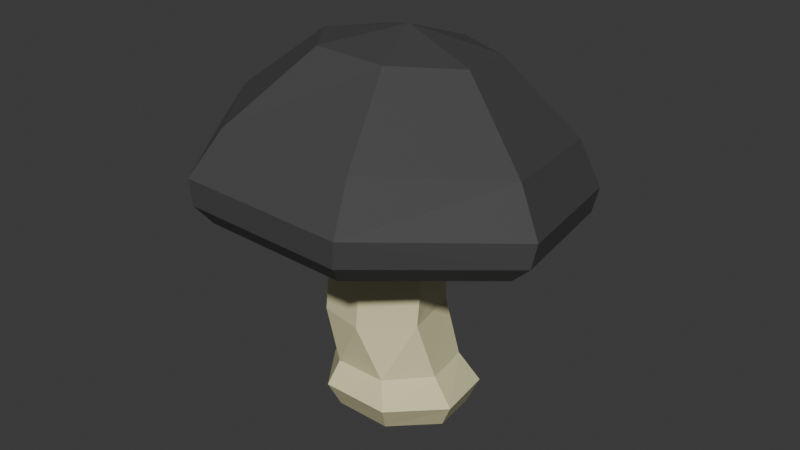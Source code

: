 # Source: mushroom_gray.blend  (saved by Blender 4.5.90; exported with 4.5.12 LTS)
import bpy
from mathutils import Matrix  # noqa: F401  (used for matrix-valued properties, if any)

bpy.ops.wm.read_factory_settings(use_empty=True)
scene = bpy.context.scene
scene.name = 'Scene'

# ---- collections
col_collection = bpy.data.collections.new('Collection'); scene.collection.children.link(col_collection)

# ---- materials (node trees are filled in below, after node groups)
mat_top_mushroom = bpy.data.materials.new('Top Mushroom')
mat_stem = bpy.data.materials.new('Stem')

# ---- material node trees
mat_top_mushroom.use_nodes = True; mat_top_mushroom.node_tree.nodes.clear()
_N = mat_top_mushroom.node_tree.nodes; _L = mat_top_mushroom.node_tree.links
n0 = _N.new('ShaderNodeBsdfPrincipled'); n0.name = 'Principled BSDF'; n0.location = (-200, 100)
n0.inputs[0].default_value = (0.05744, 0.05744, 0.05744, 1.0)
n0.inputs[2].default_value = 0.7778
n1 = _N.new('ShaderNodeOutputMaterial'); n1.name = 'Material Output'; n1.location = (200, 100)
_L.new(n0.outputs[0], n1.inputs[0])
n1.is_active_output = True
mat_stem.use_nodes = True; mat_stem.node_tree.nodes.clear()
_N = mat_stem.node_tree.nodes; _L = mat_stem.node_tree.links
n0 = _N.new('ShaderNodeBsdfPrincipled'); n0.name = 'Principled BSDF'; n0.location = (-200, 100)
n0.inputs[0].default_value = (0.8002, 0.7552, 0.4409, 1.0)
n0.inputs[2].default_value = 0.3571
n1 = _N.new('ShaderNodeOutputMaterial'); n1.name = 'Material Output'; n1.location = (200, 100)
_L.new(n0.outputs[0], n1.inputs[0])
n1.is_active_output = True

# ---- world
world_world = bpy.data.worlds.new('World'); scene.world = world_world
world_world.use_nodes = True; world_world.node_tree.nodes.clear()
_N = world_world.node_tree.nodes; _L = world_world.node_tree.links
n0 = _N.new('ShaderNodeOutputWorld'); n0.name = 'World Output'; n0.location = (200, 100)
n1 = _N.new('ShaderNodeBackground'); n1.name = 'Background'; n1.location = (-200, 100)
n1.inputs[0].default_value = (0.05088, 0.05088, 0.05088, 1.0)
_L.new(n1.outputs[0], n0.inputs[0])
n0.is_active_output = True
world_world.color = (0.05088, 0.05088, 0.05088)
world_world.sun_shadow_jitter_overblur = 0.0

# ---- meshes
me_sphere = bpy.data.meshes.new('Sphere')
me_sphere.from_pydata([(0.004966, 0.07221, 0.2698), (0.003154, 0.1232, 0.2063), (0.002484, 0.1418, 0.1724), (0.001991, 0.1366, 0.1536), (0.05601, 0.04778, 0.2716), (0.1029, 0.07961, 0.2125), (0.1174, 0.08714, 0.1764), (0.1145, 0.08279, 0.1575), (0.04313, -0.01772, 0.1535), (0.01869, -0.04208, 0.1611), (0.06874, -0.006981, 0.2782), (0.1255, -0.02712, 0.2233), (0.1459, -0.0361, 0.1912), (0.1425, -0.03787, 0.1721), (0.001676, 0.03139, 0.1494), (-0.01414, -0.0412, 0.1627), (0.03356, -0.05086, 0.2847), (0.06003, -0.1143, 0.2394), (0.06718, -0.1355, 0.2061), (0.06503, -0.1346, 0.1864), (0.03251, 0.01618, 0.1519), (-0.03541, -0.01629, 0.1592), (-0.02918, 0.01631, 0.1529), (0.005511, 0.009348, 0.2928), (-0.02303, -0.05081, 0.2862), (-0.05074, -0.1127, 0.2401), (-0.06096, -0.1357, 0.2096), (-0.05974, -0.1346, 0.1896), (-0.09938, 0.07241, 0.1507), (-0.1241, -0.03621, 0.1651), (-0.05842, -0.006873, 0.2815), (-0.1201, -0.0274, 0.2319), (-0.1404, -0.03592, 0.1988), (-0.1377, -0.03764, 0.1794), (0.103, 0.07224, 0.1454), (-0.05387, -0.1234, 0.1743), (-0.04596, 0.04787, 0.2742), (-0.09285, 0.07647, 0.2142), (-0.1119, 0.08717, 0.1823), (-0.1102, 0.08298, 0.1634), (0.001672, 0.1207, 0.1419), (0.05842, -0.1235, 0.1714), (0.1282, -0.03642, 0.1585), (0.04671, -0.02639, 0.1292), (0.01549, -0.05537, 0.1346), (-0.004826, 0.02653, 0.1225), (-0.01976, -0.04818, 0.1339), (0.03571, 0.01743, 0.1227), (-0.0361, -0.02265, 0.1306), (-0.03175, 0.006504, 0.1264), (0.04514, -0.02872, 0.08688), (0.01342, -0.05858, 0.08704), (-0.007712, 0.02735, 0.08292), (-0.02215, -0.05118, 0.08679), (0.03506, 0.01788, 0.0855), (-0.03721, -0.0252, 0.08531), (-0.03332, 0.003334, 0.08276), (0.05252, -0.01667, 0.04083), (0.02866, -0.04906, 0.04398), (0.006567, 0.04284, 0.03801), (-0.01267, -0.04866, 0.04362), (0.0446, 0.02306, 0.03858), (-0.03487, -0.01636, 0.04035), (-0.02788, 0.02094, 0.03739), (0.06802, -0.01779, 0.01952), (0.03736, -0.05857, 0.02524), (0.01079, 0.05651, 0.0136), (-0.01531, -0.05952, 0.02678), (0.05816, 0.03253, 0.0146), (-0.04631, -0.01784, 0.0227), (-0.03532, 0.03176, 0.01668), (0.05703, -0.01248, -0.002167), (0.02997, -0.04684, 0.002278), (0.007622, 0.04971, -0.009), (-0.0143, -0.04706, 0.003291), (0.04812, 0.03058, -0.008223), (-0.04141, -0.01239, 0.0005688), (-0.03183, 0.03004, -0.004953)], [], [(3, 2, 6, 7), (1, 0, 4, 5), (2, 1, 5, 6), (0, 23, 4), (4, 23, 10), (7, 6, 12, 13), (24, 23, 30), (6, 5, 11, 12), (13, 12, 18, 19), (11, 17, 18, 12), (40, 34, 20, 14), (41, 35, 15, 9), (10, 11, 5, 4), (10, 23, 16), (19, 18, 26, 27), (30, 36, 37, 31), (34, 42, 8, 20), (42, 41, 9, 8), (24, 16, 23), (28, 40, 14, 22), (29, 28, 22, 21), (35, 29, 21, 15), (26, 25, 31, 32), (25, 24, 30, 31), (13, 19, 41, 42), (27, 26, 32, 33), (17, 25, 26, 18), (7, 13, 42, 34), (39, 3, 40, 28), (32, 31, 37, 38), (36, 23, 0), (19, 27, 35, 41), (33, 32, 38, 39), (37, 36, 0, 1), (38, 37, 1, 2), (3, 7, 34, 40), (39, 38, 2, 3), (36, 30, 23), (27, 33, 29, 35), (33, 39, 28, 29), (14, 20, 47, 45), (20, 8, 43, 47), (21, 22, 49, 48), (9, 15, 46, 44), (8, 9, 44, 43), (22, 14, 45, 49), (15, 21, 48, 46), (47, 43, 50, 54), (49, 45, 52, 56), (46, 48, 55, 53), (43, 44, 51, 50), (45, 47, 54, 52), (48, 49, 56, 55), (44, 46, 53, 51), (50, 51, 58, 57), (52, 54, 61, 59), (55, 56, 63, 62), (51, 53, 60, 58), (54, 50, 57, 61), (56, 52, 59, 63), (53, 55, 62, 60), (63, 59, 66, 70), (60, 62, 69, 67), (57, 58, 65, 64), (59, 61, 68, 66), (62, 63, 70, 69), (58, 60, 67, 65), (61, 57, 64, 68), (65, 67, 74, 72), (68, 64, 71, 75), (70, 66, 73, 77), (67, 69, 76, 74), (64, 65, 72, 71), (66, 68, 75, 73), (69, 70, 77, 76), (74, 76, 77, 73, 75, 71, 72), (10, 16, 17, 11), (25, 17, 16, 24)])
me_sphere.polygons.foreach_set('material_index', [0, 0, 0, 0, 0, 0, 0, 0, 0, 2, 0, 0, 2, 0, 0, 2, 0, 0, 2, 0, 0, 0, 0, 2, 0, 0, 2, 0, 0, 0, 0, 0, 0, 2, 0, 0, 0, 2, 0, 0, 1, 1, 1, 1, 1, 1, 1, 1, 1, 1, 1, 1, 1, 1, 1, 1, 1, 1, 1, 1, 1, 1, 1, 1, 1, 1, 1, 1, 1, 1, 1, 1, 1, 1, 1, 1, 0, 0])
_uv = me_sphere.uv_layers.new(name='UVMap')
_uv.uv.foreach_set('vector', [0.7143, 0.4286, 0.7143, 0.5714, 0.5714, 0.5714, 0.5714, 0.4286, 0.7143, 0.7143, 0.7143, 0.8571, 0.5714, 0.8571, 0.5714, 0.7143, 0.7143, 0.5714, 0.7143, 0.7143, 0.5714, 0.7143, 0.5714, 0.5714, 0.7143, 0.8571, 0.6429, 1.0, 0.5714, 0.8571, 0.5714, 0.8571, 0.5, 1.0, 0.4286, 0.8571, 0.5714, 0.4286, 0.5714, 0.5714, 0.4286, 0.5714, 0.4286, 0.4286, 0.1429, 0.8571, 0.07143, 1.0, 0.0, 0.8571, 0.5714, 0.5714, 0.5714, 0.7143, 0.4286, 0.7143, 0.4286, 0.5714, 0.4286, 0.4286, 0.4286, 0.5714, 0.2857, 0.5714, 0.2857, 0.4286, 0.4286, 0.7143, 0.2857, 0.7143, 0.2857, 0.5714, 0.4286, 0.5714, 0.7143, 0.4286, 0.5714, 0.4286, 0.5714, 0.4286, 0.7143, 0.4286, 0.2857, 0.4286, 0.1429, 0.4286, 0.1429, 0.4286, 0.2857, 0.4286, 0.4286, 0.8571, 0.4286, 0.7143, 0.5714, 0.7143, 0.5714, 0.8571, 0.4286, 0.8571, 0.3571, 1.0, 0.2857, 0.8571, 0.2857, 0.4286, 0.2857, 0.5714, 0.1429, 0.5714, 0.1429, 0.4286, 1.0, 0.8571, 0.8571, 0.8571, 0.8571, 0.7143, 1.0, 0.7143, 0.5714, 0.4286, 0.4286, 0.4286, 0.4286, 0.4286, 0.5714, 0.4286, 0.4286, 0.4286, 0.2857, 0.4286, 0.2857, 0.4286, 0.4286, 0.4286, 0.1429, 0.8571, 0.2857, 0.8571, 0.2143, 1.0, 0.8571, 0.4286, 0.7143, 0.4286, 0.7143, 0.4286, 0.8571, 0.4286, 1.0, 0.4286, 0.8571, 0.4286, 0.8571, 0.4286, 1.0, 0.4286, 0.1429, 0.4286, 2.98e-08, 0.4286, 2.98e-08, 0.4286, 0.1429, 0.4286, 0.1429, 0.5714, 0.1429, 0.7143, 2.98e-08, 0.7143, 2.98e-08, 0.5714, 0.1429, 0.7143, 0.1429, 0.8571, 0.0, 0.8571, 2.98e-08, 0.7143, 0.4286, 0.4286, 0.2857, 0.4286, 0.2857, 0.4286, 0.4286, 0.4286, 0.1429, 0.4286, 0.1429, 0.5714, 2.98e-08, 0.5714, 2.98e-08, 0.4286, 0.2857, 0.7143, 0.1429, 0.7143, 0.1429, 0.5714, 0.2857, 0.5714, 0.5714, 0.4286, 0.4286, 0.4286, 0.4286, 0.4286, 0.5714, 0.4286, 0.8571, 0.4286, 0.7143, 0.4286, 0.7143, 0.4286, 0.8571, 0.4286, 1.0, 0.5714, 1.0, 0.7143, 0.8571, 0.7143, 0.8571, 0.5714, 0.8571, 0.8571, 0.7857, 1.0, 0.7143, 0.8571, 0.2857, 0.4286, 0.1429, 0.4286, 0.1429, 0.4286, 0.2857, 0.4286, 1.0, 0.4286, 1.0, 0.5714, 0.8571, 0.5714, 0.8571, 0.4286, 0.8571, 0.7143, 0.8571, 0.8571, 0.7143, 0.8571, 0.7143, 0.7143, 0.8571, 0.5714, 0.8571, 0.7143, 0.7143, 0.7143, 0.7143, 0.5714, 0.7143, 0.4286, 0.5714, 0.4286, 0.5714, 0.4286, 0.7143, 0.4286, 0.8571, 0.4286, 0.8571, 0.5714, 0.7143, 0.5714, 0.7143, 0.4286, 0.8571, 0.8571, 1.0, 0.8571, 0.9286, 1.0, 0.1429, 0.4286, 2.98e-08, 0.4286, 2.98e-08, 0.4286, 0.1429, 0.4286, 1.0, 0.4286, 0.8571, 0.4286, 0.8571, 0.4286, 1.0, 0.4286, 0.7143, 0.4286, 0.5714, 0.4286, 0.5714, 0.4286, 0.7143, 0.4286, 0.5714, 0.4286, 0.4286, 0.4286, 0.4286, 0.4286, 0.5714, 0.4286, 1.0, 0.4286, 0.8571, 0.4286, 0.8571, 0.4286, 1.0, 0.4286, 0.2857, 0.4286, 0.1429, 0.4286, 0.1429, 0.4286, 0.2857, 0.4286, 0.4286, 0.4286, 0.2857, 0.4286, 0.2857, 0.4286, 0.4286, 0.4286, 0.8571, 0.4286, 0.7143, 0.4286, 0.7143, 0.4286, 0.8571, 0.4286, 0.1429, 0.4286, 2.98e-08, 0.4286, 2.98e-08, 0.4286, 0.1429, 0.4286, 0.5714, 0.4286, 0.4286, 0.4286, 0.4286, 0.4286, 0.5714, 0.4286, 0.8571, 0.4286, 0.7143, 0.4286, 0.7143, 0.4286, 0.8571, 0.4286, 0.1429, 0.4286, 2.98e-08, 0.4286, 2.98e-08, 0.4286, 0.1429, 0.4286, 0.4286, 0.4286, 0.2857, 0.4286, 0.2857, 0.4286, 0.4286, 0.4286, 0.7143, 0.4286, 0.5714, 0.4286, 0.5714, 0.4286, 0.7143, 0.4286, 1.0, 0.4286, 0.8571, 0.4286, 0.8571, 0.4286, 1.0, 0.4286, 0.2857, 0.4286, 0.1429, 0.4286, 0.1429, 0.4286, 0.2857, 0.4286, 0.4286, 0.4286, 0.2857, 0.4286, 0.2857, 0.4286, 0.4286, 0.4286, 0.7143, 0.4286, 0.5714, 0.4286, 0.5714, 0.4286, 0.7143, 0.4286, 1.0, 0.4286, 0.8571, 0.4286, 0.8571, 0.4286, 1.0, 0.4286, 0.2857, 0.4286, 0.1429, 0.4286, 0.1429, 0.4286, 0.2857, 0.4286, 0.5714, 0.4286, 0.4286, 0.4286, 0.4286, 0.4286, 0.5714, 0.4286, 0.8571, 0.4286, 0.7143, 0.4286, 0.7143, 0.4286, 0.8571, 0.4286, 0.1429, 0.4286, 2.98e-08, 0.4286, 2.98e-08, 0.4286, 0.1429, 0.4286, 0.8571, 0.4286, 0.7143, 0.4286, 0.7143, 0.4286, 0.8571, 0.4286, 0.1429, 0.4286, 2.98e-08, 0.4286, 2.98e-08, 0.4286, 0.1429, 0.4286, 0.4286, 0.4286, 0.2857, 0.4286, 0.2857, 0.4286, 0.4286, 0.4286, 0.7143, 0.4286, 0.5714, 0.4286, 0.5714, 0.4286, 0.7143, 0.4286, 1.0, 0.4286, 0.8571, 0.4286, 0.8571, 0.4286, 1.0, 0.4286, 0.2857, 0.4286, 0.1429, 0.4286, 0.1429, 0.4286, 0.2857, 0.4286, 0.5714, 0.4286, 0.4286, 0.4286, 0.4286, 0.4286, 0.5714, 0.4286, 0.2857, 0.4286, 0.1429, 0.4286, 0.1429, 0.4286, 0.2857, 0.4286, 0.5714, 0.4286, 0.4286, 0.4286, 0.4286, 0.4286, 0.5714, 0.4286, 0.8571, 0.4286, 0.7143, 0.4286, 0.7143, 0.4286, 0.8571, 0.4286, 0.1429, 0.4286, 2.98e-08, 0.4286, 2.98e-08, 0.4286, 0.1429, 0.4286, 0.4286, 0.4286, 0.2857, 0.4286, 0.2857, 0.4286, 0.4286, 0.4286, 0.7143, 0.4286, 0.5714, 0.4286, 0.5714, 0.4286, 0.7143, 0.4286, 1.0, 0.4286, 0.8571, 0.4286, 0.8571, 0.4286, 1.0, 0.4286, 0.1429, 0.4286, 2.98e-08, 0.4286, 0.8571, 0.4286, 0.7143, 0.4286, 0.5714, 0.4286, 0.4286, 0.4286, 0.2857, 0.4286, 0.4286, 0.8571, 0.2857, 0.8571, 0.2857, 0.7143, 0.4286, 0.7143, 0.1429, 0.7143, 0.2857, 0.7143, 0.2857, 0.8571, 0.1429, 0.8571])
me_sphere.materials.append(mat_top_mushroom)
me_sphere.materials.append(mat_stem)
me_sphere.materials.append(mat_top_mushroom)
me_sphere.update()

# ---- objects
ob_sphere = bpy.data.objects.new('Sphere', me_sphere)

# ---- transforms, parenting, visibility, modifiers, constraints
ob_sphere.location = (0.0, 0.0, 0.0)

# ---- collection membership
col_collection.objects.link(ob_sphere)

# ---- scene / render settings (as saved in the file)
scene.frame_start = 1; scene.frame_end = 250; scene.frame_set(1)
scene.render.engine = 'BLENDER_EEVEE_NEXT'
bpy.context.view_layer.update()

# ---- added for rendering (the .blend has no active camera and no usable light): camera, sun
cam_auto = bpy.data.cameras.new('AutoCamera')
cam_auto.lens = 50.0
cam_auto.sensor_width = 36.0
cam_auto.clip_end = 1000.0
ob_auto_camera = bpy.data.objects.new('AutoCamera', cam_auto)
scene.collection.objects.link(ob_auto_camera)
ob_auto_camera.location = (0.465375, -0.55209, 0.512001)
ob_auto_camera.rotation_euler = (1.09748, -7.21219e-08, 0.694738)
scene.camera = ob_auto_camera
light_auto_sun = bpy.data.lights.new('AutoSun', 'SUN')
light_auto_sun.energy = 3.0
light_auto_sun.angle = 0.0523599
ob_auto_sun = bpy.data.objects.new('AutoSun', light_auto_sun)
scene.collection.objects.link(ob_auto_sun)
ob_auto_sun.rotation_euler = (0.872665, 0.174533, 0.523599)
bpy.context.view_layer.update()
